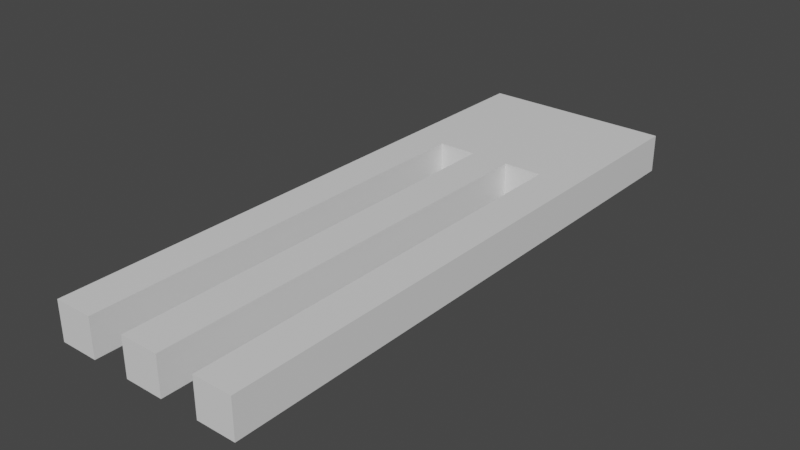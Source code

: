 # Source: blocksTrack01.blend  (saved by Blender 3.6.13; exported with 4.5.12 LTS)
import bpy
from mathutils import Matrix  # noqa: F401  (used for matrix-valued properties, if any)

bpy.ops.wm.read_factory_settings(use_empty=True)
scene = bpy.context.scene
scene.name = 'Scene'

# ---- collections
col_collection = bpy.data.collections.new('Collection'); scene.collection.children.link(col_collection)

# ---- materials (node trees are filled in below, after node groups)
mat_material = bpy.data.materials.new('Material')
mat_material.alpha_threshold = 0.0
mat_material.use_transparent_shadow = False
mat_material.roughness = 0.5
mat_material.line_color = (0.0, 0.0, 0.0, 1.0)

# ---- material node trees
mat_material.use_nodes = True; mat_material.node_tree.nodes.clear()
_N = mat_material.node_tree.nodes; _L = mat_material.node_tree.links
n0 = _N.new('ShaderNodeOutputMaterial'); n0.name = 'Material Output'; n0.location = (300, 300)
n1 = _N.new('ShaderNodeBsdfPrincipled'); n1.name = 'Principled BSDF'; n1.location = (10, 300)
n1.distribution = 'GGX'
n1.subsurface_method = 'RANDOM_WALK_SKIN'
n1.inputs[3].default_value = 1.45
n1.inputs[27].default_value = (0.0, 0.0, 0.0, 1.0)
n1.inputs[28].default_value = 1.0
_L.new(n1.outputs[0], n0.inputs[0])
n0.is_active_output = True

# ---- world
world_world = bpy.data.worlds.new('World'); scene.world = world_world
world_world.use_nodes = True; world_world.node_tree.nodes.clear()
_N = world_world.node_tree.nodes; _L = world_world.node_tree.links
n0 = _N.new('ShaderNodeOutputWorld'); n0.name = 'World Output'; n0.location = (300, 300)
n1 = _N.new('ShaderNodeBackground'); n1.name = 'Background'; n1.location = (10, 300)
n1.inputs[0].default_value = (0.05088, 0.05088, 0.05088, 1.0)
_L.new(n1.outputs[0], n0.inputs[0])
n0.is_active_output = True
world_world.color = (0.05088, 0.05088, 0.05088)
world_world.use_sun_shadow = False
world_world.sun_shadow_jitter_overblur = 0.0

# ---- meshes
me_cube = bpy.data.meshes.new('Cube')
me_cube.from_pydata([(1.0, 22.0, 1.0), (1.0, 22.0, -1.0), (1.0, 0.0, 1.0), (1.0, 0.0, -1.0), (-1.0, 22.0, 1.0), (-1.0, 22.0, -1.0), (-1.0, 0.0, 1.0), (-1.0, 0.0, -1.0), (5.0, 22.0, 1.0), (5.0, 22.0, -1.0), (5.0, 0.0, 1.0), (5.0, 0.0, -1.0), (3.0, 22.0, 1.0), (3.0, 22.0, -1.0), (3.0, 0.0, 1.0), (3.0, 0.0, -1.0), (-3.0, 22.0, 1.0), (-3.0, 22.0, -1.0), (-3.0, 0.0, 1.0), (-3.0, 0.0, -1.0), (-5.0, 22.0, 1.0), (-5.0, 22.0, -1.0), (-5.0, 0.0, 1.0), (-5.0, 0.0, -1.0), (1.0, 22.0, 1.0), (1.0, 22.0, -1.0), (-1.0, 22.0, 1.0), (-1.0, 22.0, -1.0), (5.0, 22.0, 1.0), (5.0, 22.0, -1.0), (3.0, 22.0, 1.0), (3.0, 22.0, -1.0), (-3.0, 22.0, 1.0), (-3.0, 22.0, -1.0), (-5.0, 22.0, 1.0), (-5.0, 22.0, -1.0), (1.0, 30.0, 1.0), (1.0, 30.0, -1.0), (-1.0, 30.0, 1.0), (-1.0, 30.0, -1.0), (5.0, 30.0, 1.0), (5.0, 30.0, -1.0), (3.0, 30.0, 1.0), (3.0, 30.0, -1.0), (-3.0, 30.0, 1.0), (-3.0, 30.0, -1.0), (-5.0, 30.0, 1.0), (-5.0, 30.0, -1.0)], [], [(0, 4, 6, 2), (3, 2, 6, 7), (7, 6, 4, 5), (5, 1, 3, 7), (1, 0, 2, 3), (8, 12, 14, 10), (11, 10, 14, 15), (15, 14, 12, 13), (13, 9, 11, 15), (9, 8, 10, 11), (20, 16, 32, 34), (16, 20, 22, 18), (19, 18, 22, 23), (23, 22, 20, 21), (21, 17, 19, 23), (17, 16, 18, 19), (16, 17, 33, 32), (33, 35, 47, 45), (5, 4, 26, 27), (9, 13, 31, 29), (4, 16, 32, 26), (8, 9, 29, 28), (21, 20, 34, 35), (12, 8, 28, 30), (17, 5, 27, 33), (12, 0, 24, 30), (1, 5, 27, 25), (1, 13, 31, 25), (0, 1, 25, 24), (13, 12, 30, 31), (4, 0, 24, 26), (17, 21, 35, 33), (35, 34, 46, 47), (26, 24, 36, 38), (34, 32, 44, 46), (29, 31, 43, 41), (26, 38, 44, 32), (28, 29, 41, 40), (33, 45, 39, 27), (30, 42, 36, 24), (30, 28, 40, 42), (25, 27, 39, 37), (25, 37, 43, 31), (32, 33, 27, 26), (24, 25, 31, 30), (37, 39, 45, 47, 46, 44, 38, 36, 42, 40, 41, 43)])
_uv = me_cube.uv_layers.new(name='UVMap')
_uv.uv.foreach_set('vector', [0.002729, 0.9425, 0.003631, 0.9387, 0.003003, 0.9406, 0.002999, 0.9406, 0.002992, 0.9406, 0.002999, 0.9406, 0.003003, 0.9406, 0.002994, 0.9406, 0.002994, 0.9406, 0.003003, 0.9406, 0.003631, 0.9387, 0.002927, 0.9389, 0.002927, 0.9389, 0.002701, 0.9424, 0.002992, 0.9406, 0.002994, 0.9406, 0.002701, 0.9424, 0.002729, 0.9425, 0.002999, 0.9406, 0.002992, 0.9406, 0.002119, 0.9494, 0.002206, 0.9485, 0.002179, 0.949, 0.002178, 0.949, 0.002177, 0.949, 0.002178, 0.949, 0.002179, 0.949, 0.002177, 0.949, 0.002177, 0.949, 0.002179, 0.949, 0.002206, 0.9485, 0.002191, 0.9485, 0.002191, 0.9485, 0.002196, 0.9494, 0.002177, 0.949, 0.002177, 0.949, 0.002196, 0.9494, 0.002119, 0.9494, 0.002178, 0.949, 0.002177, 0.949, 0.002171, 0.9144, 0.002882, 0.9161, 0.0003999, 0.9273, 0.001585, 0.9209, 0.002882, 0.9161, 0.002171, 0.9144, 0.002915, 0.02131, 9.73e-06, 0.01561, 0.002924, 9.757e-06, 9.73e-06, 0.01561, 0.002915, 0.02131, 0.005827, 0.0156, 0.005827, 0.0156, 0.002915, 0.02131, 0.002171, 0.9144, 0.002482, 0.9144, 0.002482, 0.9144, 0.002348, 0.9164, 0.002924, 9.757e-06, 0.005827, 0.0156, 0.002348, 0.9164, 0.002882, 0.9161, 9.73e-06, 0.01561, 0.002924, 9.757e-06, 0.002882, 0.9161, 0.002348, 0.9164, 0.001205, 0.9239, 0.006471, 0.9211, 0.002971, 0.9262, 0.002764, 0.9209, 0.00479, 0.9897, 0.002427, 1.0, 0.002927, 0.9389, 0.003631, 0.9387, 0.007914, 0.9349, 0.002236, 0.9367, 0.002196, 0.9494, 0.002191, 0.9485, 0.002506, 0.9482, 0.002279, 0.9499, 0.008172, 9.73e-06, 0.008172, 0.06655, 0.008105, 0.06659, 0.008105, 4.814e-05, 0.002119, 0.9494, 0.002196, 0.9494, 0.002279, 0.9499, 0.001998, 0.9499, 0.002482, 0.9144, 0.002171, 0.9144, 0.001585, 0.9209, 0.002764, 0.9209, 0.002206, 0.9485, 0.002119, 0.9494, 0.001998, 0.9499, 0.001919, 0.9483, 0.007933, 0.06659, 0.007933, 4.815e-05, 0.008, 9.732e-06, 0.008, 0.06655, 0.008086, 9.73e-06, 0.008086, 0.06655, 0.008019, 0.06659, 0.008019, 4.815e-05, 0.002701, 0.9424, 0.002927, 0.9389, 0.003468, 0.9377, 0.003104, 0.9441, 0.008191, 0.06659, 0.008191, 4.815e-05, 0.008258, 9.73e-06, 0.008258, 0.06655, 0.002729, 0.9425, 0.002701, 0.9424, 0.002362, 0.9441, 0.002595, 0.9443, 0.002191, 0.9485, 0.002206, 0.9485, 0.002509, 0.9479, 0.001937, 0.9478, 0.003631, 0.9387, 0.002729, 0.9425, 0.001662, 0.9444, 0.0006264, 0.9386, 0.002348, 0.9164, 0.002482, 0.9144, 0.002764, 0.9209, 0.002971, 0.9262, 0.002764, 0.9209, 0.001585, 0.9209, 0.004492, 0.9846, 0.00479, 0.9897, 0.0006264, 0.9386, 0.001662, 0.9444, 0.002278, 0.975, 0.002818, 0.9799, 0.001585, 0.9209, 0.0003999, 0.9273, 0.003564, 0.985, 0.004492, 0.9846, 0.002279, 0.9499, 0.002506, 0.9482, 0.0003973, 0.9721, 0.0007991, 0.9701, 0.0006264, 0.9386, 0.002818, 0.9799, 0.003564, 0.985, 0.0003999, 0.9273, 0.001998, 0.9499, 0.002279, 0.9499, 0.0007991, 0.9701, 0.001479, 0.9699, 0.002971, 0.9262, 0.002427, 1.0, 0.0001354, 0.9849, 0.003468, 0.9377, 0.001919, 0.9483, 0.001842, 0.9716, 0.002278, 0.975, 0.001662, 0.9444, 0.001919, 0.9483, 0.001998, 0.9499, 0.001479, 0.9699, 0.001842, 0.9716, 0.003104, 0.9441, 0.003468, 0.9377, 0.0001354, 0.9849, 9.8e-06, 0.9766, 0.003104, 0.9441, 9.8e-06, 0.9766, 0.0003973, 0.9721, 0.002506, 0.9482, 0.006471, 0.9211, 0.001205, 0.9239, 0.002236, 0.9367, 0.007914, 0.9349, 0.002595, 0.9443, 0.002362, 0.9441, 0.001937, 0.9478, 0.002509, 0.9479, 9.8e-06, 0.9766, 0.0001354, 0.9849, 0.002427, 1.0, 0.00479, 0.9897, 0.004492, 0.9846, 0.003564, 0.985, 0.002818, 0.9799, 0.002278, 0.975, 0.001842, 0.9716, 0.001479, 0.9699, 0.0007991, 0.9701, 0.0003973, 0.9721])
me_cube.materials.append(mat_material)
me_cube.use_mirror_vertex_groups = False
me_cube.update()

# ---- objects
ob_cube = bpy.data.objects.new('Cube', me_cube)

# ---- transforms, parenting, visibility, modifiers, constraints
ob_cube.location = (0.0, 0.0, 0.0)
ob_cube.scale = (4.0, 4.0, 4.0)
ob_cube.lock_rotations_4d = False
ob_cube.empty_display_type = 'ARROWS'
ob_cube.lineart.crease_threshold = 0.0

# ---- collection membership
col_collection.objects.link(ob_cube)

# ---- scene / render settings (as saved in the file)
scene.frame_start = 1; scene.frame_end = 250; scene.frame_set(1)
scene.render.engine = 'BLENDER_EEVEE_NEXT'
scene.cycles.sampling_pattern = 'TABULATED_SOBOL'
scene.view_settings.view_transform = 'Filmic'
bpy.context.view_layer.update()

# ---- added for rendering (the .blend has no active camera and no usable light): camera, sun
cam_auto = bpy.data.cameras.new('AutoCamera')
cam_auto.lens = 50.0
cam_auto.sensor_width = 36.0
cam_auto.clip_end = 2058.02
ob_auto_camera = bpy.data.objects.new('AutoCamera', cam_auto)
scene.collection.objects.link(ob_auto_camera)
ob_auto_camera.location = (117.267, -80.7198, 93.8132)
ob_auto_camera.rotation_euler = (1.09748, -7.21219e-08, 0.694738)
scene.camera = ob_auto_camera
light_auto_sun = bpy.data.lights.new('AutoSun', 'SUN')
light_auto_sun.energy = 3.0
light_auto_sun.angle = 0.0523599
ob_auto_sun = bpy.data.objects.new('AutoSun', light_auto_sun)
scene.collection.objects.link(ob_auto_sun)
ob_auto_sun.rotation_euler = (0.872665, 0.174533, 0.523599)
bpy.context.view_layer.update()
